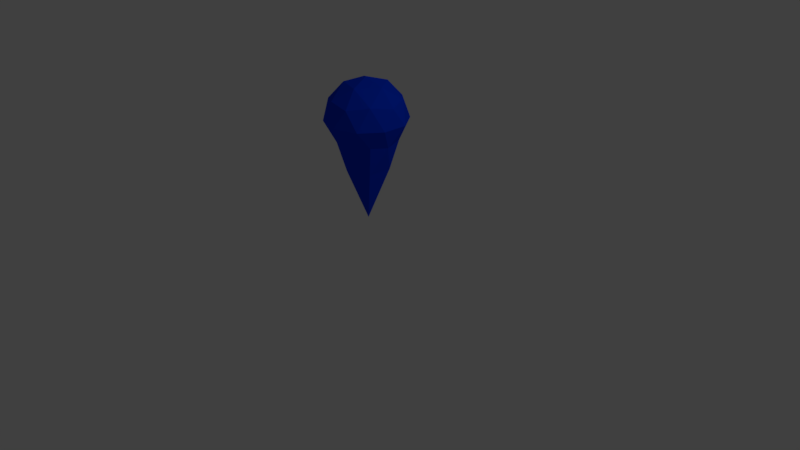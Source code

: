 # Source: Marca_mapa.blend  (saved by Blender 2.79.0; exported with 4.5.12 LTS)
import bpy
from mathutils import Matrix  # noqa: F401  (used for matrix-valued properties, if any)

bpy.ops.wm.read_factory_settings(use_empty=True)
scene = bpy.context.scene
scene.name = 'Scene'

# ---- collections
col_collection_1 = bpy.data.collections.new('Collection 1'); scene.collection.children.link(col_collection_1)

# ---- materials (node trees are filled in below, after node groups)
mat_material_001 = bpy.data.materials.new('Material.001')
mat_material_001.alpha_threshold = 0.0
mat_material_001.use_transparent_shadow = False
mat_material_001.diffuse_color = (0.0, 0.042, 0.8, 1.0)
mat_material_001.specular_color = (0.0, 1.0, 0.8413)
mat_material_001.roughness = 0.5
mat_material_001.specular_intensity = 1.0

# ---- material node trees

# ---- world
world_world = bpy.data.worlds.new('World'); scene.world = world_world
world_world.color = (0.05088, 0.05088, 0.05088)
world_world.use_sun_shadow = False
world_world.sun_shadow_jitter_overblur = 0.0
world_world.cycles.sampling_method = 'MANUAL'

# ---- cameras
cam_camera = bpy.data.cameras.new('Camera')
cam_camera.clip_end = 100.0
cam_camera.lens = 35.0
cam_camera.sensor_width = 32.0
cam_camera.sensor_height = 18.0
cam_camera.ortho_scale = 7.314
cam_camera.dof.focus_distance = 0.0
cam_camera.dof.aperture_fstop = 128.0

# ---- lights
light_lamp = bpy.data.lights.new('Lamp', 'POINT')
light_lamp.transmission_factor = 0.0
light_lamp.cutoff_distance = 30.0
light_lamp.energy = 100.0
light_lamp.shadow_buffer_clip_start = 1.001
light_lamp.shadow_soft_size = 0.1
light_lamp.shadow_maximum_resolution = 0.006
light_lamp.use_absolute_resolution = True

# ---- meshes
me_icosphere = bpy.data.meshes.new('Icosphere')
me_icosphere.from_pydata([(-6.773e-10, 2.37e-09, 0.5277), (0.3183, -0.2313, 1.593), (-0.1216, -0.3742, 1.593), (-0.3935, 1.523e-09, 1.593), (-0.1216, 0.3742, 1.593), (0.3183, 0.2313, 1.593), (0.1445, -0.4447, 2.064), (-0.3783, -0.2748, 2.064), (-0.3783, 0.2748, 2.064), (0.1445, 0.4447, 2.064), (0.4676, 2.37e-09, 2.064), (-6.773e-10, 2.37e-09, 2.353), (-0.08492, -0.2614, 1.206), (0.2223, -0.1615, 1.206), (0.1156, -0.3559, 1.559), (0.3742, 1.523e-09, 1.559), (0.2223, 0.1615, 1.206), (-0.2748, 2.37e-09, 1.206), (-0.3027, -0.22, 1.559), (-0.08492, 0.2614, 1.206), (-0.3027, 0.22, 1.559), (0.1156, 0.3559, 1.559), (0.4972, -0.1615, 1.83), (0.4972, 0.1615, 1.83), (-6.773e-10, -0.5228, 1.83), (0.3073, -0.4229, 1.83), (-0.4972, -0.1615, 1.83), (-0.3073, -0.4229, 1.83), (-0.3073, 0.4229, 1.83), (-0.4972, 0.1615, 1.83), (0.3073, 0.4229, 1.83), (-6.773e-10, 0.5228, 1.83), (0.3598, -0.2614, 2.105), (-0.1374, -0.4229, 2.105), (-0.4447, 2.37e-09, 2.105), (-0.1374, 0.4229, 2.105), (0.3598, 0.2614, 2.105), (0.08492, -0.2614, 2.275), (0.2748, 2.37e-09, 2.275), (-0.2223, -0.1615, 2.275), (-0.2223, 0.1615, 2.275), (0.08492, 0.2614, 2.275)], [], [(0, 13, 12), (1, 13, 15), (0, 12, 17), (0, 17, 19), (0, 19, 16), (1, 15, 22), (2, 14, 24), (3, 18, 26), (4, 20, 28), (5, 21, 30), (1, 22, 25), (2, 24, 27), (3, 26, 29), (4, 28, 31), (5, 30, 23), (6, 32, 37), (7, 33, 39), (8, 34, 40), (9, 35, 41), (10, 36, 38), (38, 41, 11), (38, 36, 41), (36, 9, 41), (41, 40, 11), (41, 35, 40), (35, 8, 40), (40, 39, 11), (40, 34, 39), (34, 7, 39), (39, 37, 11), (39, 33, 37), (33, 6, 37), (37, 38, 11), (37, 32, 38), (32, 10, 38), (23, 36, 10), (23, 30, 36), (30, 9, 36), (31, 35, 9), (31, 28, 35), (28, 8, 35), (29, 34, 8), (29, 26, 34), (26, 7, 34), (27, 33, 7), (27, 24, 33), (24, 6, 33), (25, 32, 6), (25, 22, 32), (22, 10, 32), (30, 31, 9), (30, 21, 31), (21, 4, 31), (28, 29, 8), (28, 20, 29), (20, 3, 29), (26, 27, 7), (26, 18, 27), (18, 2, 27), (24, 25, 6), (24, 14, 25), (14, 1, 25), (22, 23, 10), (22, 15, 23), (15, 5, 23), (16, 21, 5), (16, 19, 21), (19, 4, 21), (19, 20, 4), (19, 17, 20), (17, 3, 20), (17, 18, 3), (17, 12, 18), (12, 2, 18), (15, 16, 5), (15, 13, 16), (13, 0, 16), (12, 14, 2), (12, 13, 14), (13, 1, 14)])
me_icosphere.materials.append(mat_material_001)
me_icosphere.use_remesh_preserve_volume = False
me_icosphere.use_remesh_preserve_attributes = False
me_icosphere.use_mirror_vertex_groups = False
me_icosphere.update()

# ---- objects
ob_icosphere = bpy.data.objects.new('Icosphere', me_icosphere)
ob_lamp = bpy.data.objects.new('Lamp', light_lamp)
ob_camera = bpy.data.objects.new('Camera', cam_camera)

# ---- transforms, parenting, visibility, modifiers, constraints
ob_icosphere.location = (0.0, 0.0, 0.0)
ob_icosphere.lineart.crease_threshold = 0.0
ob_lamp.location = (4.076, 1.005, 5.904)
ob_lamp.rotation_euler = (0.6503, 0.05522, 1.866)
ob_lamp.lock_rotations_4d = False
ob_lamp.empty_display_type = 'ARROWS'
ob_lamp.color = (0.0, 0.0, 0.0, 0.0)
ob_lamp.lineart.crease_threshold = 0.0
ob_camera.location = (7.481, -6.508, 5.344)
ob_camera.rotation_euler = (1.109, 0.0, 0.8149)
ob_camera.lock_rotations_4d = False
ob_camera.empty_display_type = 'ARROWS'
ob_camera.color = (0.0, 0.0, 0.0, 0.0)
ob_camera.display_type = 'WIRE'
ob_camera.lineart.crease_threshold = 0.0

# ---- collection membership
col_collection_1.objects.link(ob_icosphere)
col_collection_1.objects.link(ob_lamp)
col_collection_1.objects.link(ob_camera)

# ---- scene / render settings (as saved in the file)
scene.camera = ob_camera
scene.frame_start = 1; scene.frame_end = 250; scene.frame_set(1)
scene.render.engine = 'BLENDER_EEVEE_NEXT'
scene.render.resolution_percentage = 50
scene.render.dither_intensity = 0.0
scene.cycles.use_denoising = False
scene.cycles.samples = 128
scene.cycles.sampling_pattern = 'TABULATED_SOBOL'
scene.cycles.use_adaptive_sampling = False
scene.cycles.use_light_tree = False
scene.cycles.blur_glossy = 0.0
scene.cycles.sample_clamp_indirect = 0.0
scene.view_settings.view_transform = 'Standard'
bpy.context.view_layer.update()
